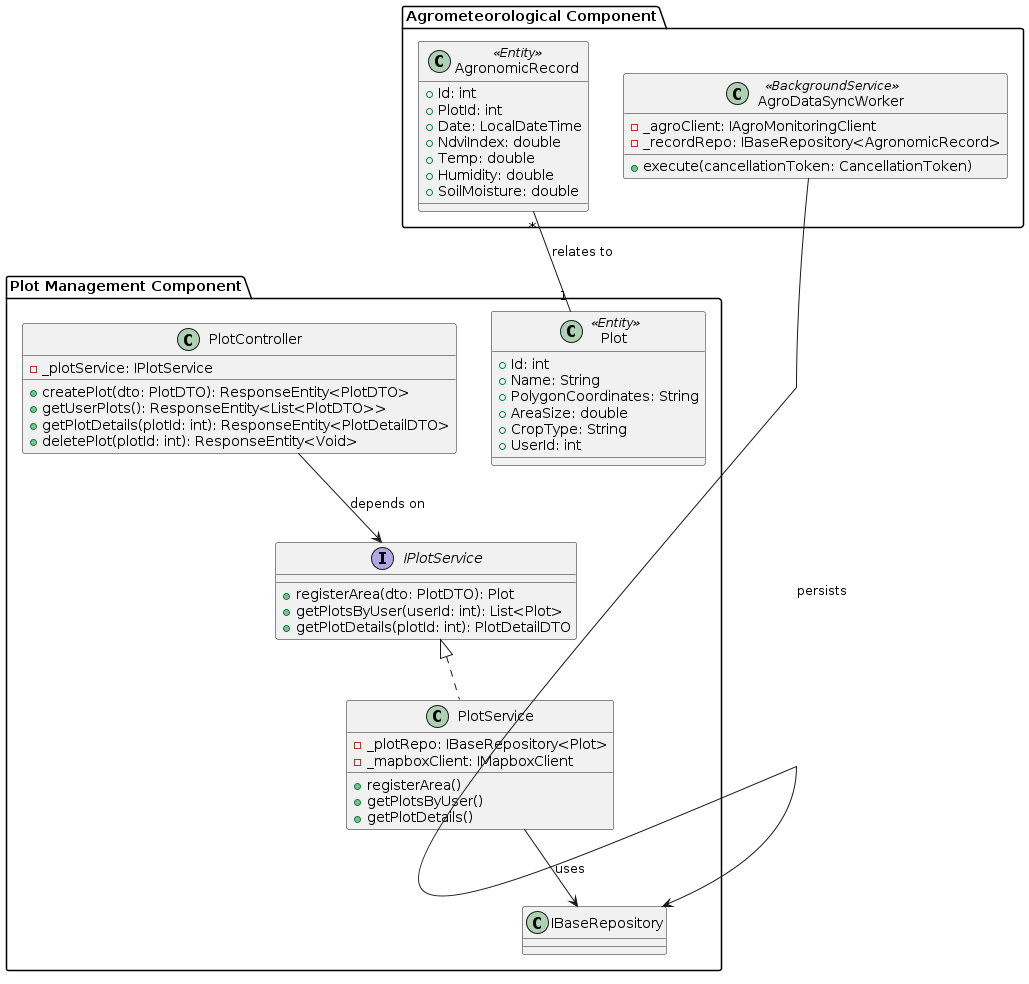

The diagram above was rendered by PlantUML. Its source (embedded in the PNG):
@startuml
package "Plot Management Component" {
    class PlotController {
        - _plotService: IPlotService
        + createPlot(dto: PlotDTO): ResponseEntity<PlotDTO>
        + getUserPlots(): ResponseEntity<List<PlotDTO>>
        + getPlotDetails(plotId: int): ResponseEntity<PlotDetailDTO>
        + deletePlot(plotId: int): ResponseEntity<Void>
    }

    interface IPlotService {
        + registerArea(dto: PlotDTO): Plot
        + getPlotsByUser(userId: int): List<Plot>
        + getPlotDetails(plotId: int): PlotDetailDTO
    }

    class PlotService {
        - _plotRepo: IBaseRepository<Plot>
        - _mapboxClient: IMapboxClient
        + registerArea()
        + getPlotsByUser()
        + getPlotDetails()
    }

    class Plot <<Entity>> {
        + Id: int
        + Name: String
        + PolygonCoordinates: String
        + AreaSize: double
        + CropType: String
        + UserId: int
    }

    IPlotService <|.. PlotService
    PlotService --> IBaseRepository : uses
}

package "Agrometeorological Component" {
    class AgroDataSyncWorker <<BackgroundService>> {
        - _agroClient: IAgroMonitoringClient
        - _recordRepo: IBaseRepository<AgronomicRecord>
        + execute(cancellationToken: CancellationToken)
    }

    class AgronomicRecord <<Entity>> {
        + Id: int
        + PlotId: int
        + Date: LocalDateTime
        + NdviIndex: double
        + Temp: double
        + Humidity: double
        + SoilMoisture: double
    }

    AgronomicRecord "*" -- "1" Plot : relates to
    AgroDataSyncWorker --> IBaseRepository : persists
}

PlotController --> IPlotService : depends on
@enduml